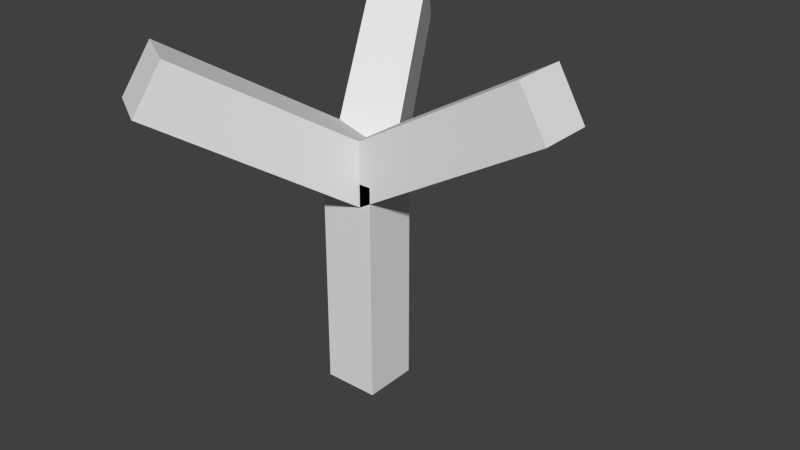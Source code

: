 # Source: mz-tree.blend  (saved by Blender 2.76.0; exported with 4.5.12 LTS)
import bpy
from mathutils import Matrix  # noqa: F401  (used for matrix-valued properties, if any)

bpy.ops.wm.read_factory_settings(use_empty=True)
scene = bpy.context.scene
scene.name = 'Scene'

# ---- collections
col_collection_1 = bpy.data.collections.new('Collection 1'); scene.collection.children.link(col_collection_1)

# ---- world
world_world = bpy.data.worlds.new('World'); scene.world = world_world
world_world.color = (0.05088, 0.05088, 0.05088)
world_world.use_sun_shadow = False
world_world.sun_shadow_jitter_overblur = 0.0
world_world.cycles.sampling_method = 'MANUAL'
world_world.cycles.sample_map_resolution = 256

# ---- meshes
me_cube_007 = bpy.data.meshes.new('Cube.007')
me_cube_007.from_pydata([(-0.25, -0.25, 0.0), (-0.25, -0.25, 2.0), (-0.25, 0.25, 0.0), (-0.25, 0.25, 2.0), (0.25, -0.25, 0.0), (0.25, -0.25, 2.0), (0.25, 0.25, 0.0), (0.25, 0.25, 2.0)], [], [(1, 3, 2, 0), (3, 7, 6, 2), (7, 5, 4, 6), (5, 1, 0, 4), (0, 2, 6, 4), (5, 7, 3, 1)])
me_cube_007.use_remesh_preserve_volume = False
me_cube_007.use_remesh_preserve_attributes = False
me_cube_007.use_mirror_vertex_groups = False
me_cube_007.update()
me_cube_006 = bpy.data.meshes.new('Cube.006')
me_cube_006.from_pydata([(-0.25, -0.25, 0.0), (-0.25, -0.25, 2.0), (-0.25, 0.25, 0.0), (-0.25, 0.25, 2.0), (0.25, -0.25, 0.0), (0.25, -0.25, 2.0), (0.25, 0.25, 0.0), (0.25, 0.25, 2.0)], [], [(1, 3, 2, 0), (3, 7, 6, 2), (7, 5, 4, 6), (5, 1, 0, 4), (0, 2, 6, 4), (5, 7, 3, 1)])
me_cube_006.use_remesh_preserve_volume = False
me_cube_006.use_remesh_preserve_attributes = False
me_cube_006.use_mirror_vertex_groups = False
me_cube_006.update()
me_cube_005 = bpy.data.meshes.new('Cube.005')
me_cube_005.from_pydata([(-0.25, -0.25, 0.0), (-0.25, -0.25, 2.0), (-0.25, 0.25, 0.0), (-0.25, 0.25, 2.0), (0.25, -0.25, 0.0), (0.25, -0.25, 2.0), (0.25, 0.25, 0.0), (0.25, 0.25, 2.0)], [], [(1, 3, 2, 0), (3, 7, 6, 2), (7, 5, 4, 6), (5, 1, 0, 4), (0, 2, 6, 4), (5, 7, 3, 1)])
me_cube_005.use_remesh_preserve_volume = False
me_cube_005.use_remesh_preserve_attributes = False
me_cube_005.use_mirror_vertex_groups = False
me_cube_005.update()
me_cube_004 = bpy.data.meshes.new('Cube.004')
me_cube_004.from_pydata([(-0.25, -0.25, 0.0), (-0.25, -0.25, 2.0), (-0.25, 0.25, 0.0), (-0.25, 0.25, 2.0), (0.25, -0.25, 0.0), (0.25, -0.25, 2.0), (0.25, 0.25, 0.0), (0.25, 0.25, 2.0)], [], [(1, 3, 2, 0), (3, 7, 6, 2), (7, 5, 4, 6), (5, 1, 0, 4), (0, 2, 6, 4), (5, 7, 3, 1)])
me_cube_004.use_remesh_preserve_volume = False
me_cube_004.use_remesh_preserve_attributes = False
me_cube_004.use_mirror_vertex_groups = False
me_cube_004.update()

# ---- objects
ob_cube_003 = bpy.data.objects.new('Cube.003', me_cube_007)
ob_cube_002 = bpy.data.objects.new('Cube.002', me_cube_006)
ob_cube_001 = bpy.data.objects.new('Cube.001', me_cube_005)
ob_cube = bpy.data.objects.new('Cube', me_cube_004)

# ---- transforms, parenting, visibility, modifiers, constraints
ob_cube_003.location = (0.0, 0.0, 2.0)
ob_cube_003.rotation_euler = (0.0, 1.047, 4.189)
ob_cube_003.lineart.crease_threshold = 0.0
ob_cube_002.location = (0.0, 0.0, 2.0)
ob_cube_002.rotation_euler = (0.0, 1.047, 2.094)
ob_cube_002.lineart.crease_threshold = 0.0
ob_cube_001.location = (0.0, 0.0, 2.0)
ob_cube_001.rotation_euler = (0.0, 1.047, 0.0)
ob_cube_001.lineart.crease_threshold = 0.0
ob_cube.location = (0.0, 0.0, 0.0)
ob_cube.lineart.crease_threshold = 0.0

# ---- collection membership
col_collection_1.objects.link(ob_cube_003)
col_collection_1.objects.link(ob_cube_002)
col_collection_1.objects.link(ob_cube_001)
col_collection_1.objects.link(ob_cube)

# ---- scene / render settings (as saved in the file)
scene.frame_start = 1; scene.frame_end = 250; scene.frame_set(1)
scene.render.engine = 'CYCLES'
scene.render.resolution_percentage = 50
scene.render.dither_intensity = 0.0
scene.cycles.use_denoising = False
scene.cycles.samples = 10
scene.cycles.sampling_pattern = 'TABULATED_SOBOL'
scene.cycles.light_sampling_threshold = 0.0
scene.cycles.use_adaptive_sampling = False
scene.cycles.use_light_tree = False
scene.cycles.blur_glossy = 0.0
scene.cycles.pixel_filter_type = 'GAUSSIAN'
scene.cycles.sample_clamp_indirect = 0.0
scene.view_settings.view_transform = 'Standard'
bpy.context.view_layer.update()

# ---- added for rendering (the .blend has no active camera and no usable light): camera, sun
cam_auto = bpy.data.cameras.new('AutoCamera')
cam_auto.lens = 50.0
cam_auto.sensor_width = 36.0
cam_auto.clip_end = 1000.0
ob_auto_camera = bpy.data.objects.new('AutoCamera', cam_auto)
scene.collection.objects.link(ob_auto_camera)
ob_auto_camera.location = (5.53851, -6.219, 5.75426)
ob_auto_camera.rotation_euler = (1.09748, -7.21219e-08, 0.694738)
scene.camera = ob_auto_camera
light_auto_sun = bpy.data.lights.new('AutoSun', 'SUN')
light_auto_sun.energy = 3.0
light_auto_sun.angle = 0.0523599
ob_auto_sun = bpy.data.objects.new('AutoSun', light_auto_sun)
scene.collection.objects.link(ob_auto_sun)
ob_auto_sun.rotation_euler = (0.872665, 0.174533, 0.523599)
bpy.context.view_layer.update()
